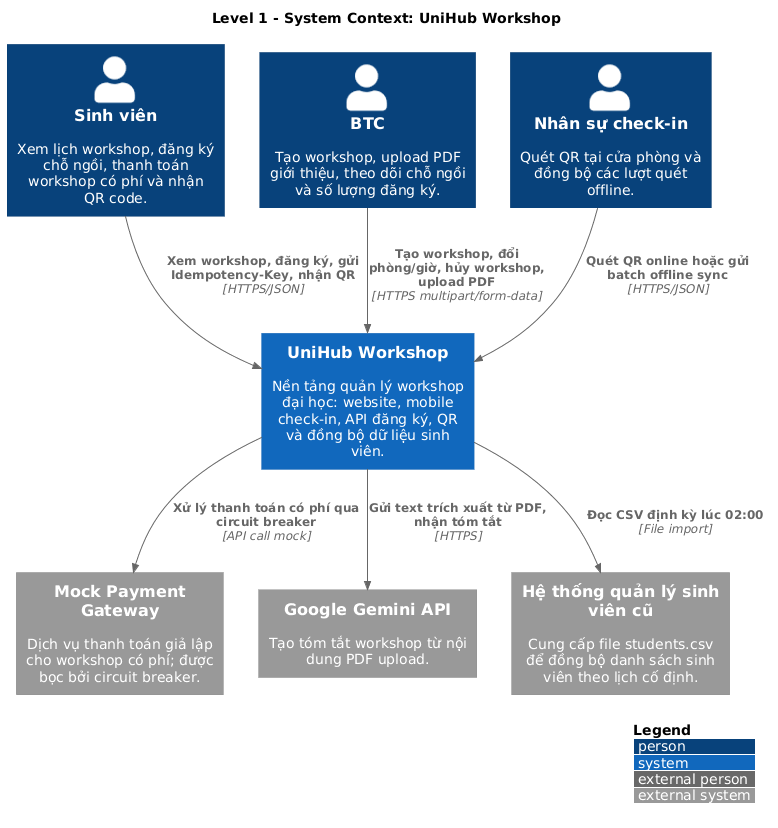

The diagram above was rendered by PlantUML. Its source (embedded in the PNG):
@startuml
!include <C4/C4_Context>

LAYOUT_WITH_LEGEND()
title Level 1 - System Context: UniHub Workshop

Person(student, "Sinh viên", "Xem lịch workshop, đăng ký chỗ ngồi, thanh toán workshop có phí và nhận QR code.")
Person(organizer, "BTC", "Tạo workshop, upload PDF giới thiệu, theo dõi chỗ ngồi và số lượng đăng ký.")
Person(checkinStaff, "Nhân sự check-in", "Quét QR tại cửa phòng và đồng bộ các lượt quét offline.")

System(unihub, "UniHub Workshop", "Nền tảng quản lý workshop đại học: website, mobile check-in, API đăng ký, QR và đồng bộ dữ liệu sinh viên.")

System_Ext(paymentGateway, "Mock Payment Gateway", "Dịch vụ thanh toán giả lập cho workshop có phí; được bọc bởi circuit breaker.")
System_Ext(gemini, "Google Gemini API", "Tạo tóm tắt workshop từ nội dung PDF upload.")
System_Ext(legacyCsv, "Hệ thống quản lý sinh viên cũ", "Cung cấp file students.csv để đồng bộ danh sách sinh viên theo lịch cố định.")

Rel(student, unihub, "Xem workshop, đăng ký, gửi Idempotency-Key, nhận QR", "HTTPS/JSON")
Rel(organizer, unihub, "Tạo workshop, đổi phòng/giờ, hủy workshop, upload PDF", "HTTPS multipart/form-data")
Rel(checkinStaff, unihub, "Quét QR online hoặc gửi batch offline sync", "HTTPS/JSON")

Rel(unihub, paymentGateway, "Xử lý thanh toán có phí qua circuit breaker", "API call mock")
Rel(unihub, gemini, "Gửi text trích xuất từ PDF, nhận tóm tắt", "HTTPS")
Rel(unihub, legacyCsv, "Đọc CSV định kỳ lúc 02:00", "File import")
@enduml